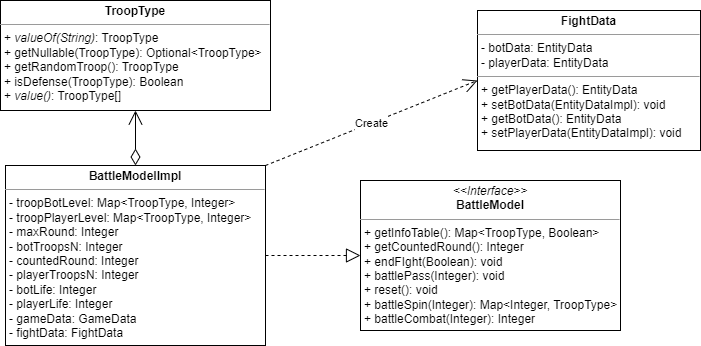

The diagram above was exported from draw.io. Its source (the exported page's mxGraphModel, read from the mxfile embedded in the PNG):
<mxGraphModel dx="1418" dy="820" grid="1" gridSize="10" guides="1" tooltips="1" connect="1" arrows="1" fold="1" page="1" pageScale="1" pageWidth="827" pageHeight="1169" math="0" shadow="0">
  <root>
    <mxCell id="0" />
    <mxCell id="1" parent="0" />
    <mxCell id="kP9SM40WXpbaHrOSZrUR-1" value="&lt;p style=&quot;margin:0px;margin-top:4px;text-align:center;&quot;&gt;&lt;i&gt;&amp;lt;&amp;lt;Interface&amp;gt;&amp;gt;&lt;/i&gt;&lt;br&gt;&lt;b&gt;BattleModel&lt;/b&gt;&lt;/p&gt;&lt;hr size=&quot;1&quot;&gt;&lt;p style=&quot;margin:0px;margin-left:4px;&quot;&gt;+ getInfoTable(): Map&amp;lt;TroopType, Boolean&amp;gt;&lt;br&gt;+ getCountedRound(): Integer&lt;/p&gt;&lt;p style=&quot;margin:0px;margin-left:4px;&quot;&gt;+ endFIght(Boolean): void&lt;/p&gt;&lt;p style=&quot;margin:0px;margin-left:4px;&quot;&gt;+ battlePass(Integer): void&lt;/p&gt;&lt;p style=&quot;margin:0px;margin-left:4px;&quot;&gt;+ reset(): void&lt;/p&gt;&lt;p style=&quot;margin:0px;margin-left:4px;&quot;&gt;+ battleSpin(Integer): Map&amp;lt;Integer, TroopType&amp;gt;&lt;/p&gt;&lt;p style=&quot;margin:0px;margin-left:4px;&quot;&gt;+ battleCombat(Integer): Integer&lt;/p&gt;" style="verticalAlign=top;align=left;overflow=fill;fontSize=12;fontFamily=Helvetica;html=1;whiteSpace=wrap;" vertex="1" parent="1">
      <mxGeometry x="360" y="437" width="260" height="150" as="geometry" />
    </mxCell>
    <mxCell id="kP9SM40WXpbaHrOSZrUR-2" value="&lt;p style=&quot;margin:0px;margin-top:4px;text-align:center;&quot;&gt;&lt;b&gt;BattleModelImpl&lt;/b&gt;&lt;/p&gt;&lt;hr size=&quot;1&quot;&gt;&lt;p style=&quot;margin:0px;margin-left:4px;&quot;&gt;- troopBotLevel: Map&amp;lt;TroopType, Integer&amp;gt;&lt;/p&gt;&lt;p style=&quot;margin:0px;margin-left:4px;&quot;&gt;- troopPlayerLevel: Map&amp;lt;TroopType, Integer&amp;gt;&lt;/p&gt;&lt;p style=&quot;margin:0px;margin-left:4px;&quot;&gt;- maxRound: Integer&lt;/p&gt;&lt;p style=&quot;margin:0px;margin-left:4px;&quot;&gt;- botTroopsN: Integer&lt;/p&gt;&lt;p style=&quot;margin:0px;margin-left:4px;&quot;&gt;- countedRound: Integer&lt;/p&gt;&lt;p style=&quot;margin:0px;margin-left:4px;&quot;&gt;- playerTroopsN: Integer&lt;/p&gt;&lt;p style=&quot;margin:0px;margin-left:4px;&quot;&gt;- botLife: Integer&lt;/p&gt;&lt;p style=&quot;margin:0px;margin-left:4px;&quot;&gt;- playerLife: Integer&lt;/p&gt;&lt;p style=&quot;margin:0px;margin-left:4px;&quot;&gt;- gameData: GameData&lt;/p&gt;&lt;p style=&quot;margin:0px;margin-left:4px;&quot;&gt;- fightData: FightData&lt;/p&gt;" style="verticalAlign=top;align=left;overflow=fill;fontSize=12;fontFamily=Helvetica;html=1;whiteSpace=wrap;" vertex="1" parent="1">
      <mxGeometry x="5" y="422" width="260" height="180" as="geometry" />
    </mxCell>
    <mxCell id="kP9SM40WXpbaHrOSZrUR-3" value="&lt;p style=&quot;margin:0px;margin-top:4px;text-align:center;&quot;&gt;&lt;b&gt;FightData&lt;/b&gt;&lt;/p&gt;&lt;hr size=&quot;1&quot;&gt;&lt;p style=&quot;margin:0px;margin-left:4px;&quot;&gt;- botData: EntityData&lt;/p&gt;&lt;p style=&quot;margin:0px;margin-left:4px;&quot;&gt;- playerData: EntityData&lt;/p&gt;&lt;hr size=&quot;1&quot;&gt;&lt;p style=&quot;margin:0px;margin-left:4px;&quot;&gt;+ getPlayerData(): EntityData&lt;/p&gt;&lt;p style=&quot;margin:0px;margin-left:4px;&quot;&gt;+ setBotData(EntityDataImpl): void&lt;/p&gt;&lt;p style=&quot;margin:0px;margin-left:4px;&quot;&gt;+ getBotData(): EntityData&lt;/p&gt;&lt;p style=&quot;margin:0px;margin-left:4px;&quot;&gt;+ setPlayerData(EntityDataImpl): void&lt;/p&gt;" style="verticalAlign=top;align=left;overflow=fill;fontSize=12;fontFamily=Helvetica;html=1;whiteSpace=wrap;" vertex="1" parent="1">
      <mxGeometry x="477" y="267" width="223" height="140" as="geometry" />
    </mxCell>
    <mxCell id="kP9SM40WXpbaHrOSZrUR-4" value="&lt;p style=&quot;margin:0px;margin-top:4px;text-align:center;&quot;&gt;&lt;b&gt;TroopType&lt;/b&gt;&lt;/p&gt;&lt;hr size=&quot;1&quot;&gt;&lt;p style=&quot;margin:0px;margin-left:4px;&quot;&gt;+ &lt;i&gt;valueOf(String)&lt;/i&gt;: TroopType&lt;/p&gt;&lt;p style=&quot;margin:0px;margin-left:4px;&quot;&gt;+ getNullable(TroopType): Optional&amp;lt;TroopType&amp;gt;&lt;/p&gt;&lt;p style=&quot;margin:0px;margin-left:4px;&quot;&gt;+ getRandomTroop(): TroopType&lt;/p&gt;&lt;p style=&quot;margin:0px;margin-left:4px;&quot;&gt;+ isDefense(TroopType): Boolean&lt;/p&gt;&lt;p style=&quot;margin:0px;margin-left:4px;&quot;&gt;+ &lt;i&gt;value()&lt;/i&gt;: TroopType[]&lt;/p&gt;" style="verticalAlign=top;align=left;overflow=fill;fontSize=12;fontFamily=Helvetica;html=1;whiteSpace=wrap;" vertex="1" parent="1">
      <mxGeometry y="257" width="270" height="110" as="geometry" />
    </mxCell>
    <mxCell id="kP9SM40WXpbaHrOSZrUR-5" value="" style="endArrow=block;dashed=1;endFill=0;endSize=12;html=1;rounded=0;exitX=1;exitY=0.5;exitDx=0;exitDy=0;entryX=0;entryY=0.5;entryDx=0;entryDy=0;" edge="1" parent="1" source="kP9SM40WXpbaHrOSZrUR-2" target="kP9SM40WXpbaHrOSZrUR-1">
      <mxGeometry width="160" relative="1" as="geometry">
        <mxPoint x="360" y="567" as="sourcePoint" />
        <mxPoint x="520" y="567" as="targetPoint" />
      </mxGeometry>
    </mxCell>
    <mxCell id="kP9SM40WXpbaHrOSZrUR-6" value="Create" style="endArrow=open;endSize=12;dashed=1;html=1;rounded=0;exitX=1;exitY=0;exitDx=0;exitDy=0;entryX=0;entryY=0.5;entryDx=0;entryDy=0;" edge="1" parent="1" source="kP9SM40WXpbaHrOSZrUR-2" target="kP9SM40WXpbaHrOSZrUR-3">
      <mxGeometry width="160" relative="1" as="geometry">
        <mxPoint x="400" y="297" as="sourcePoint" />
        <mxPoint x="560" y="297" as="targetPoint" />
        <mxPoint as="offset" />
      </mxGeometry>
    </mxCell>
    <mxCell id="kP9SM40WXpbaHrOSZrUR-8" value="" style="endArrow=open;html=1;endSize=12;startArrow=diamondThin;startSize=14;startFill=0;edgeStyle=orthogonalEdgeStyle;align=left;verticalAlign=bottom;rounded=0;exitX=0.5;exitY=0;exitDx=0;exitDy=0;entryX=0.5;entryY=1;entryDx=0;entryDy=0;" edge="1" parent="1" source="kP9SM40WXpbaHrOSZrUR-2" target="kP9SM40WXpbaHrOSZrUR-4">
      <mxGeometry x="-1" y="3" relative="1" as="geometry">
        <mxPoint x="145" y="162" as="sourcePoint" />
        <mxPoint x="145" y="267" as="targetPoint" />
      </mxGeometry>
    </mxCell>
  </root>
</mxGraphModel>